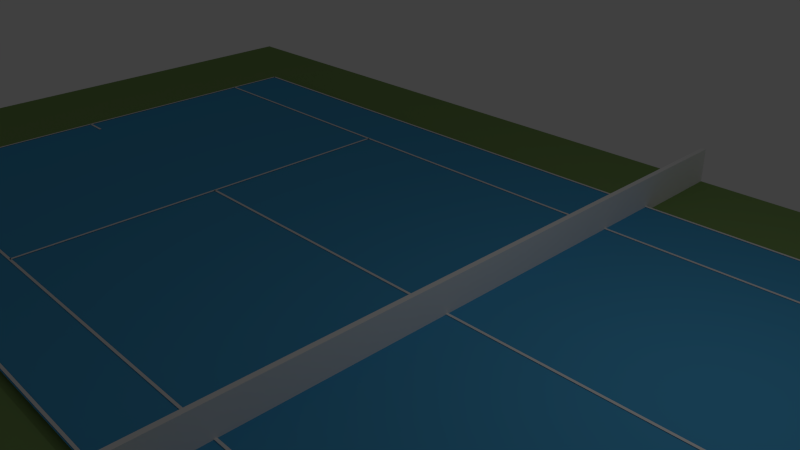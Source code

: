 # Source: court1.1.blend  (saved by Blender 2.76.0; exported with 4.5.12 LTS)
import bpy
from mathutils import Matrix  # noqa: F401  (used for matrix-valued properties, if any)

bpy.ops.wm.read_factory_settings(use_empty=True)
scene = bpy.context.scene
scene.name = 'Scene'

# ---- collections
col_collection_1 = bpy.data.collections.new('Collection 1'); scene.collection.children.link(col_collection_1)

# ---- materials (node trees are filled in below, after node groups)
mat_material_002 = bpy.data.materials.new('Material.002')
mat_material_002.alpha_threshold = 0.0
mat_material_002.use_transparent_shadow = False
mat_material_002.diffuse_color = (0.2122, 0.3372, 0.1095, 1.0)
mat_material_002.roughness = 0.5
mat_material_001 = bpy.data.materials.new('Material.001')
mat_material_001.alpha_threshold = 0.0
mat_material_001.use_transparent_shadow = False
mat_material_001.diffuse_color = (0.07036, 0.3663, 0.6514, 1.0)
mat_material_001.roughness = 0.5

# ---- material node trees

# ---- world
world_world = bpy.data.worlds.new('World'); scene.world = world_world
world_world.color = (0.05088, 0.05088, 0.05088)
world_world.use_sun_shadow = False
world_world.sun_shadow_jitter_overblur = 0.0
world_world.cycles.sampling_method = 'MANUAL'
world_world.cycles.sample_map_resolution = 256

# ---- cameras
cam_camera = bpy.data.cameras.new('Camera')
cam_camera.clip_end = 100.0
cam_camera.lens = 35.0
cam_camera.sensor_width = 32.0
cam_camera.sensor_height = 18.0
cam_camera.ortho_scale = 7.314
cam_camera.dof.focus_distance = 0.0
cam_camera.dof.aperture_fstop = 128.0

# ---- lights
light_lamp = bpy.data.lights.new('Lamp', 'POINT')
light_lamp.transmission_factor = 0.0
light_lamp.cutoff_distance = 30.0
light_lamp.energy = 100.0
light_lamp.shadow_buffer_clip_start = 1.001
light_lamp.shadow_soft_size = 0.1
light_lamp.shadow_maximum_resolution = 0.006
light_lamp.use_absolute_resolution = True
light_lamp.cycles.use_multiple_importance_sampling = False

# ---- meshes
me_cube_001 = bpy.data.meshes.new('Cube.001')
me_cube_001.from_pydata([(-1.0, -1.0, -1.0), (-1.0, -1.0, 1.0), (-1.0, 1.0, -1.0), (-1.0, 1.0, 1.0), (1.0, -1.0, -1.0), (1.0, -1.0, 1.0), (1.0, 1.0, -1.0), (1.0, 1.0, 1.0)], [], [(1, 3, 2, 0), (3, 7, 6, 2), (7, 5, 4, 6), (5, 1, 0, 4), (0, 2, 6, 4), (5, 7, 3, 1)])
me_cube_001.use_remesh_preserve_volume = False
me_cube_001.use_remesh_preserve_attributes = False
me_cube_001.use_mirror_vertex_groups = False
me_cube_001.update()
me_plane_012 = bpy.data.meshes.new('Plane.012')
me_plane_012.from_pydata([(-1.0, -1.0, 0.0), (1.0, -1.0, 0.0), (-1.0, 1.0, 0.0), (1.0, 1.0, 0.0)], [], [(0, 1, 3, 2)])
me_plane_012.materials.append(mat_material_002)
me_plane_012.use_remesh_preserve_volume = False
me_plane_012.use_remesh_preserve_attributes = False
me_plane_012.use_mirror_vertex_groups = False
me_plane_012.update()
me_plane_011 = bpy.data.meshes.new('Plane.011')
me_plane_011.from_pydata([(-1.0, -1.0, 0.0), (1.0, -1.0, 0.0), (-1.0, 1.0, 0.0), (1.0, 1.0, 0.0)], [], [(0, 1, 3, 2)])
me_plane_011.use_remesh_preserve_volume = False
me_plane_011.use_remesh_preserve_attributes = False
me_plane_011.use_mirror_vertex_groups = False
me_plane_011.update()
me_plane_010 = bpy.data.meshes.new('Plane.010')
me_plane_010.from_pydata([(-1.0, -1.0, 0.0), (1.0, -1.0, 0.0), (-1.0, 1.0, 0.0), (1.0, 1.0, 0.0)], [], [(0, 1, 3, 2)])
me_plane_010.use_remesh_preserve_volume = False
me_plane_010.use_remesh_preserve_attributes = False
me_plane_010.use_mirror_vertex_groups = False
me_plane_010.update()
me_plane_009 = bpy.data.meshes.new('Plane.009')
me_plane_009.from_pydata([(-1.0, -1.0, 0.0), (1.0, -1.0, 0.0), (-1.0, 1.0, 0.0), (1.0, 1.0, 0.0)], [], [(0, 1, 3, 2)])
me_plane_009.use_remesh_preserve_volume = False
me_plane_009.use_remesh_preserve_attributes = False
me_plane_009.use_mirror_vertex_groups = False
me_plane_009.update()
me_plane_008 = bpy.data.meshes.new('Plane.008')
me_plane_008.from_pydata([(-1.0, -1.0, 0.0), (1.0, -1.0, 0.0), (-1.0, 1.0, 0.0), (1.0, 1.0, 0.0)], [], [(0, 1, 3, 2)])
me_plane_008.use_remesh_preserve_volume = False
me_plane_008.use_remesh_preserve_attributes = False
me_plane_008.use_mirror_vertex_groups = False
me_plane_008.update()
me_plane_007 = bpy.data.meshes.new('Plane.007')
me_plane_007.from_pydata([(-1.0, -1.0, 0.0), (1.0, -1.0, 0.0), (-1.0, 1.0, 0.0), (1.0, 1.0, 0.0)], [], [(0, 1, 3, 2)])
me_plane_007.use_remesh_preserve_volume = False
me_plane_007.use_remesh_preserve_attributes = False
me_plane_007.use_mirror_vertex_groups = False
me_plane_007.update()
me_plane_006 = bpy.data.meshes.new('Plane.006')
me_plane_006.from_pydata([(-1.0, -1.0, 0.0), (1.0, -1.0, 0.0), (-1.0, 1.0, 0.0), (1.0, 1.0, 0.0)], [], [(0, 1, 3, 2)])
me_plane_006.use_remesh_preserve_volume = False
me_plane_006.use_remesh_preserve_attributes = False
me_plane_006.use_mirror_vertex_groups = False
me_plane_006.update()
me_plane_005 = bpy.data.meshes.new('Plane.005')
me_plane_005.from_pydata([(-1.0, -1.0, 0.0), (1.0, -1.0, 0.0), (-1.0, 1.0, 0.0), (1.0, 1.0, 0.0)], [], [(0, 1, 3, 2)])
me_plane_005.use_remesh_preserve_volume = False
me_plane_005.use_remesh_preserve_attributes = False
me_plane_005.use_mirror_vertex_groups = False
me_plane_005.update()
me_plane_004 = bpy.data.meshes.new('Plane.004')
me_plane_004.from_pydata([(-1.0, -1.0, 0.0), (1.0, -1.0, 0.0), (-1.0, 1.0, 0.0), (1.0, 1.0, 0.0)], [], [(0, 1, 3, 2)])
me_plane_004.use_remesh_preserve_volume = False
me_plane_004.use_remesh_preserve_attributes = False
me_plane_004.use_mirror_vertex_groups = False
me_plane_004.update()
me_plane_003 = bpy.data.meshes.new('Plane.003')
me_plane_003.from_pydata([(-1.0, -1.0, 0.0), (1.0, -1.0, 0.0), (-1.0, 1.0, 0.0), (1.0, 1.0, 0.0)], [], [(0, 1, 3, 2)])
me_plane_003.use_remesh_preserve_volume = False
me_plane_003.use_remesh_preserve_attributes = False
me_plane_003.use_mirror_vertex_groups = False
me_plane_003.update()
me_plane_002 = bpy.data.meshes.new('Plane.002')
me_plane_002.from_pydata([(-1.0, -1.0, 0.0), (1.0, -1.0, 0.0), (-1.0, 1.0, 0.0), (1.0, 1.0, 0.0)], [], [(0, 1, 3, 2)])
me_plane_002.use_remesh_preserve_volume = False
me_plane_002.use_remesh_preserve_attributes = False
me_plane_002.use_mirror_vertex_groups = False
me_plane_002.update()
me_plane_001 = bpy.data.meshes.new('Plane.001')
me_plane_001.from_pydata([(-1.0, -1.0, 0.0), (1.0, -1.0, 0.0), (-1.0, 1.0, 0.0), (1.0, 1.0, 0.0)], [], [(0, 1, 3, 2)])
me_plane_001.use_remesh_preserve_volume = False
me_plane_001.use_remesh_preserve_attributes = False
me_plane_001.use_mirror_vertex_groups = False
me_plane_001.update()
me_plane = bpy.data.meshes.new('Plane')
me_plane.from_pydata([(-1.0, -1.0, 0.0), (1.0, -1.0, 0.0), (-1.0, 1.0, 0.0), (1.0, 1.0, 0.0)], [], [(0, 1, 3, 2)])
me_plane.materials.append(mat_material_001)
me_plane.use_remesh_preserve_volume = False
me_plane.use_remesh_preserve_attributes = False
me_plane.use_mirror_vertex_groups = False
me_plane.update()

# ---- objects
ob_net = bpy.data.objects.new('Net', me_cube_001)
ob_out = bpy.data.objects.new('Out', me_plane_012)
ob_top_square_white_001 = bpy.data.objects.new('Top square White.001', me_plane_011)
ob_bottom_square_white = bpy.data.objects.new('Bottom square White', me_plane_010)
ob_middle_white = bpy.data.objects.new('Middle White', me_plane_009)
ob_top_white_t = bpy.data.objects.new('Top White T', me_plane_008)
ob_bottom_white_t = bpy.data.objects.new('Bottom White T', me_plane_007)
ob_right_white_lane = bpy.data.objects.new('Right White Lane', me_plane_006)
ob_left_white_lane = bpy.data.objects.new('Left White Lane', me_plane_005)
ob_left_white = bpy.data.objects.new('Left White', me_plane_004)
ob_right_white = bpy.data.objects.new('Right White', me_plane_003)
ob_top_white = bpy.data.objects.new('Top White', me_plane_002)
ob_bottom_white = bpy.data.objects.new('Bottom White', me_plane_001)
ob_court = bpy.data.objects.new('Court', me_plane)
ob_lamp = bpy.data.objects.new('Lamp', light_lamp)
ob_camera = bpy.data.objects.new('Camera', cam_camera)

# ---- transforms, parenting, visibility, modifiers, constraints
ob_net.location = (0.0, 0.0, 0.1)
ob_net.scale = (0.05, 7.5, 0.5)
ob_net.lineart.crease_threshold = 0.0
ob_out.location = (0.0, 0.0, -0.1)
ob_out.scale = (15.0, 7.5, 1.0)
ob_out.lineart.crease_threshold = 0.0
ob_top_square_white_001.location = (-11.61, 0.0, 0.01)
ob_top_square_white_001.rotation_euler = (0.0, 0.0, 1.571)
ob_top_square_white_001.scale = (0.025, 0.25, 1.0)
ob_top_square_white_001.lineart.crease_threshold = 0.0
ob_bottom_square_white.location = (11.59, 0.0, 0.01)
ob_bottom_square_white.rotation_euler = (0.0, 0.0, 1.571)
ob_bottom_square_white.scale = (0.025, 0.25, 1.0)
ob_bottom_square_white.lineart.crease_threshold = 0.0
ob_middle_white.location = (0.0, 0.0, 0.01)
ob_middle_white.rotation_euler = (0.0, 0.0, 1.571)
ob_middle_white.scale = (0.025, 6.401, 1.0)
ob_middle_white.lineart.crease_threshold = 0.0
ob_top_white_t.location = (-6.401, 0.0, 0.01)
ob_top_white_t.scale = (0.025, 4.115, 1.0)
ob_top_white_t.lineart.crease_threshold = 0.0
ob_bottom_white_t.location = (6.401, 0.0, 0.01)
ob_bottom_white_t.scale = (0.025, 4.115, 1.0)
ob_bottom_white_t.lineart.crease_threshold = 0.0
ob_right_white_lane.location = (-0.004796, 4.115, 0.01)
ob_right_white_lane.rotation_euler = (0.0, 0.0, 1.571)
ob_right_white_lane.scale = (0.025, 11.86, 1.0)
ob_right_white_lane.lineart.crease_threshold = 0.0
ob_left_white_lane.location = (0.01363, -4.115, 0.01)
ob_left_white_lane.rotation_euler = (0.0, 0.0, 1.571)
ob_left_white_lane.scale = (0.025, 11.89, 1.0)
ob_left_white_lane.lineart.crease_threshold = 0.0
ob_left_white.location = (0.0, -5.443, 0.01)
ob_left_white.rotation_euler = (0.0, 0.0, 1.571)
ob_left_white.scale = (0.025, 11.89, 1.0)
ob_left_white.lineart.crease_threshold = 0.0
ob_right_white.location = (-0.03194, 5.442, 0.01)
ob_right_white.rotation_euler = (0.0, 0.0, 1.571)
ob_right_white.scale = (0.025, 11.85, 1.0)
ob_right_white.lineart.crease_threshold = 0.0
ob_top_white.location = (-11.87, 0.0, 0.01)
ob_top_white.scale = (0.025, 5.443, 1.0)
ob_top_white.lineart.crease_threshold = 0.0
ob_bottom_white.location = (11.86, -0.0001381, 0.01)
ob_bottom_white.scale = (0.025, 5.45, 1.0)
ob_bottom_white.lineart.crease_threshold = 0.0
ob_court.location = (0.0, 0.0, 0.0)
ob_court.scale = (11.89, 5.485, 1.0)
ob_court.lineart.crease_threshold = 0.0
ob_lamp.location = (4.076, 1.005, 5.904)
ob_lamp.rotation_euler = (0.6503, 0.05522, 1.866)
ob_lamp.lock_rotations_4d = False
ob_lamp.empty_display_type = 'ARROWS'
ob_lamp.color = (0.0, 0.0, 0.0, 0.0)
ob_lamp.lineart.crease_threshold = 0.0
ob_camera.location = (7.853, -8.231, 7.159)
ob_camera.rotation_euler = (1.109, 0.01082, 0.8149)
ob_camera.lock_rotations_4d = False
ob_camera.empty_display_type = 'ARROWS'
ob_camera.color = (0.0, 0.0, 0.0, 0.0)
ob_camera.display_type = 'WIRE'
ob_camera.lineart.crease_threshold = 0.0

# ---- collection membership
col_collection_1.objects.link(ob_net)
col_collection_1.objects.link(ob_out)
col_collection_1.objects.link(ob_top_square_white_001)
col_collection_1.objects.link(ob_bottom_square_white)
col_collection_1.objects.link(ob_middle_white)
col_collection_1.objects.link(ob_top_white_t)
col_collection_1.objects.link(ob_bottom_white_t)
col_collection_1.objects.link(ob_right_white_lane)
col_collection_1.objects.link(ob_left_white_lane)
col_collection_1.objects.link(ob_left_white)
col_collection_1.objects.link(ob_right_white)
col_collection_1.objects.link(ob_top_white)
col_collection_1.objects.link(ob_bottom_white)
col_collection_1.objects.link(ob_court)
col_collection_1.objects.link(ob_lamp)
col_collection_1.objects.link(ob_camera)

# ---- scene / render settings (as saved in the file)
scene.camera = ob_camera
scene.frame_start = 1; scene.frame_end = 250; scene.frame_set(1)
scene.render.engine = 'BLENDER_EEVEE_NEXT'
scene.render.resolution_percentage = 50
scene.render.dither_intensity = 0.0
scene.cycles.use_denoising = False
scene.cycles.samples = 10
scene.cycles.sampling_pattern = 'TABULATED_SOBOL'
scene.cycles.light_sampling_threshold = 0.0
scene.cycles.use_adaptive_sampling = False
scene.cycles.use_light_tree = False
scene.cycles.blur_glossy = 0.0
scene.cycles.pixel_filter_type = 'GAUSSIAN'
scene.cycles.sample_clamp_indirect = 0.0
scene.view_settings.view_transform = 'Standard'
bpy.context.view_layer.update()
